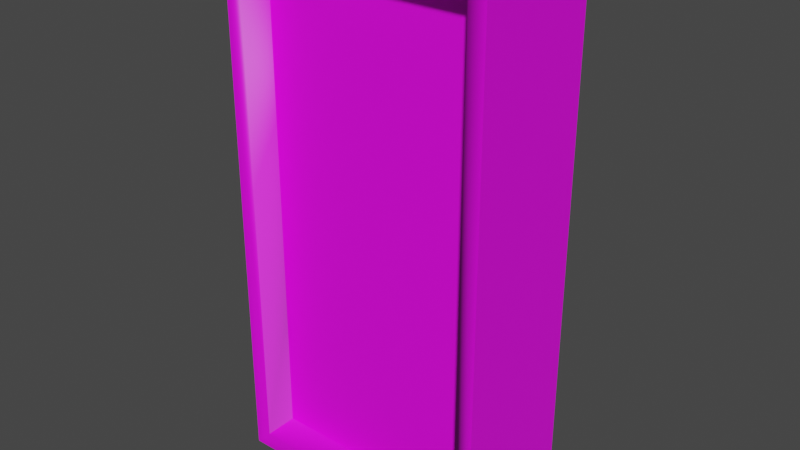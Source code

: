 # Source: sliding1x2.blend  (saved by Blender 3.1.7; exported with 4.5.12 LTS)
import bpy
from mathutils import Matrix  # noqa: F401  (used for matrix-valued properties, if any)

bpy.ops.wm.read_factory_settings(use_empty=True)
scene = bpy.context.scene
scene.name = 'Scene'

# ---- collections
col_collection = bpy.data.collections.new('Collection'); scene.collection.children.link(col_collection)

# ---- images (referenced by path relative to the original .blend; pixels are not part of the script)
import os
ASSET_DIR = os.environ.get("B2B_ASSET_DIR", "")  # directory of the original .blend (textures are referenced by path, not embedded)
HERE = os.path.dirname(os.path.abspath(__file__))  # packed textures are extracted next to this script under _unpacked/

def load_image(name, relpath, width, height, colorspace="sRGB"):
    """Load a texture the original file referenced (path relative to the .blend, or extracted next to this script)."""
    p = next((c for c in (os.path.join(HERE, relpath), os.path.join(ASSET_DIR, relpath)) if relpath and os.path.exists(c)), "")
    if p:
        img = bpy.data.images.load(p, check_existing=True)
        img.name = name
    else:  # same state as the original file: an image datablock whose file is absent (Cycles renders it pink)
        img = bpy.data.images.new(name, width, height)
        img.source = "FILE"
        img.filepath = "//" + (relpath or name)
    img.colorspace_settings.name = colorspace
    return img
img_sliding_door_png = load_image('sliding_door.png', 'sliding_door.png', 1024, 1024, 'sRGB')

# ---- materials (node trees are filled in below, after node groups)
mat_m_0a21e92f_ac11_67c2_1967_c2913c79282b = bpy.data.materials.new('m_0a21e92f-ac11-67c2-1967-c2913c79282b')
mat_m_0a21e92f_ac11_67c2_1967_c2913c79282b.use_transparent_shadow = False

# ---- material node trees
mat_m_0a21e92f_ac11_67c2_1967_c2913c79282b.use_nodes = True; mat_m_0a21e92f_ac11_67c2_1967_c2913c79282b.node_tree.nodes.clear()
_N = mat_m_0a21e92f_ac11_67c2_1967_c2913c79282b.node_tree.nodes; _L = mat_m_0a21e92f_ac11_67c2_1967_c2913c79282b.node_tree.links
n0 = _N.new('ShaderNodeBsdfPrincipled'); n0.name = 'Principled BSDF'; n0.location = (10, 300)
n0.distribution = 'GGX'
n0.subsurface_method = 'RANDOM_WALK_SKIN'
n0.inputs[3].default_value = 1.45
n0.inputs[27].default_value = (0.0, 0.0, 0.0, 1.0)
n0.inputs[28].default_value = 1.0
n1 = _N.new('ShaderNodeOutputMaterial'); n1.name = 'Material Output'; n1.location = (300, 300)
n2 = _N.new('ShaderNodeTexImage'); n2.name = 'Image Texture'; n2.location = (-280, 280)
n2.image = img_sliding_door_png
n2.interpolation = 'Closest'
_L.new(n0.outputs[0], n1.inputs[0])
_L.new(n2.outputs[0], n0.inputs[0])
n1.is_active_output = True

# ---- world
world_world = bpy.data.worlds.new('World'); scene.world = world_world
world_world.use_nodes = True; world_world.node_tree.nodes.clear()
_N = world_world.node_tree.nodes; _L = world_world.node_tree.links
n0 = _N.new('ShaderNodeOutputWorld'); n0.name = 'World Output'; n0.location = (300, 300)
n1 = _N.new('ShaderNodeBackground'); n1.name = 'Background'; n1.location = (10, 300)
n1.inputs[0].default_value = (0.05088, 0.05088, 0.05088, 1.0)
_L.new(n1.outputs[0], n0.inputs[0])
n0.is_active_output = True
world_world.color = (0.05088, 0.05088, 0.05088)
world_world.use_sun_shadow = False
world_world.sun_shadow_jitter_overblur = 0.0

# ---- meshes
me_cube = bpy.data.meshes.new('cube')
me_cube.from_pydata([(0.7, 0.2, 0.1), (-0.7, 0.2, 0.1), (-0.7, 0.2, 3.1), (0.7, 0.2, 3.1), (0.7, -0.2, 0.1), (0.7, -0.2, 3.1), (-0.7, -0.2, 0.1), (-0.7, -0.2, 3.1)], [], [(0, 1, 2, 3), (4, 0, 3, 5), (6, 4, 5, 7), (1, 6, 7, 2), (7, 5, 3, 2), (1, 0, 4, 6)])
me_cube.polygons.foreach_set('use_smooth', [True] * 6)
_k = set([(0, 1), (0, 3), (0, 4), (1, 2), (1, 6), (2, 3), (2, 7), (3, 5), (4, 5), (4, 6), (5, 7), (6, 7)])
me_cube.attributes.new('sharp_edge', 'BOOLEAN', 'EDGE').data.foreach_set('value', [ (min(e.vertices), max(e.vertices)) in _k for e in me_cube.edges])
_uv = me_cube.uv_layers.new(name='UVMap')
_uv.uv.foreach_set('vector', [0.0625, 0.4688, 0.2812, 0.4688, 0.2812, 0.9375, 0.0625, 0.9375, 0.0, 0.4688, 0.0625, 0.4688, 0.0625, 0.9375, 0.0, 0.9375, 0.3438, 0.4688, 0.5625, 0.4688, 0.5625, 0.9375, 0.3438, 0.9375, 0.2812, 0.4688, 0.3438, 0.4688, 0.3438, 0.9375, 0.2812, 0.9375, 0.2812, 1.0, 0.0625, 1.0, 0.0625, 0.9375, 0.2812, 0.9375, 0.5, 0.9375, 0.2812, 0.9375, 0.2812, 1.0, 0.5, 1.0])
me_cube.materials.append(mat_m_0a21e92f_ac11_67c2_1967_c2913c79282b)
me_cube.use_remesh_fix_poles = True
me_cube.use_remesh_preserve_attributes = False
me_cube.update()
me_cube.normals_split_custom_set([tuple(v) for v in zip(*[iter([0.0, 1.0, 1.632e-07, 0.0, 1.0, 1.632e-07, 0.0, 1.0, 1.632e-07, 0.0, 1.0, 1.632e-07, 1.0, 1.987e-07, 0.0, 1.0, 1.987e-07, 0.0, 1.0, 1.987e-07, 0.0, 1.0, 1.987e-07, 0.0, 0.0, -1.0, -1.632e-07, 0.0, -1.0, -1.632e-07, 0.0, -1.0, -1.632e-07, 0.0, -1.0, -1.632e-07, -1.0, 1.987e-07, 0.0, -1.0, 1.987e-07, 0.0, -1.0, 1.987e-07, 0.0, -1.0, 1.987e-07, 0.0, 0.0, 0.0, 1.0, 0.0, 0.0, 1.0, 0.0, 0.0, 1.0, 0.0, 0.0, 1.0, 0.0, 1.49e-07, -1.0, 0.0, 1.49e-07, -1.0, 0.0, 1.49e-07, -1.0, 0.0, 1.49e-07, -1.0])] * 3)])
me_cube_001 = bpy.data.meshes.new('cube.001')
me_cube_001.from_pydata([(0.7, 0.4, 0.1), (-0.7, 0.4, 0.1), (0.7, -0.4, 0.1), (0.7, -0.4, 3.1), (-0.7, -0.4, 0.1), (-0.7, -0.4, 3.1), (0.8, 0.4, 6.517e-08), (-0.8, 0.4, 6.517e-08), (-0.8, 0.4, 3.2), (0.8, 0.4, 3.2), (0.8, -0.4, -6.517e-08), (0.8, -0.4, 3.2), (-0.8, -0.4, -6.517e-08), (-0.8, -0.4, 3.2), (-0.7, 0.4, 3.1), (0.7, 0.4, 3.1)], [], [(8, 14, 1, 7), (0, 2, 3, 15), (0, 1, 4, 2), (7, 12, 13, 8), (12, 10, 2, 4), (6, 0, 15, 9), (4, 1, 14, 5), (10, 11, 3, 2), (6, 9, 11, 10), (3, 5, 14, 15), (11, 9, 8, 13), (11, 13, 5, 3), (13, 12, 4, 5), (15, 14, 8, 9), (1, 0, 6, 7), (6, 10, 12, 7)])
me_cube_001.polygons.foreach_set('use_smooth', [True] * 16)
_k = set([(0, 2), (1, 4), (3, 15), (5, 14), (6, 7), (6, 9), (6, 10), (7, 8), (7, 12), (8, 9), (8, 13), (9, 11), (10, 11), (10, 12), (11, 13), (12, 13)])
me_cube_001.attributes.new('sharp_edge', 'BOOLEAN', 'EDGE').data.foreach_set('value', [ (min(e.vertices), max(e.vertices)) in _k for e in me_cube_001.edges])
_uv = me_cube_001.uv_layers.new(name='UVMap')
_uv.uv.foreach_set('vector', [0.1875, 0.9375, 0.1797, 0.9297, 0.1797, 0.6953, 0.1875, 0.6875, 0.0625, 0.3906, 0.0, 0.3906, 0.0, 0.625, 0.0625, 0.625, 0.1719, 0.625, 0.2812, 0.625, 0.2812, 0.6875, 0.1719, 0.6875, 0.1875, 0.6875, 0.25, 0.6875, 0.25, 0.9375, 0.1875, 0.9375, 0.25, 0.6875, 0.375, 0.6875, 0.3672, 0.6953, 0.2578, 0.6953, 0.0625, 0.6875, 0.07031, 0.6953, 0.07031, 0.9297, 0.0625, 0.9375, 0.2344, 0.3906, 0.1719, 0.3906, 0.1719, 0.625, 0.2344, 0.625, 0.375, 0.6875, 0.375, 0.9375, 0.3672, 0.9297, 0.3672, 0.6953, 0.0625, 0.6875, 0.0625, 0.9375, 0.0, 0.9375, 0.0, 0.6875, 0.0625, 0.6875, 0.1719, 0.6875, 0.1719, 0.625, 0.0625, 0.625, 0.0625, 1.0, 0.0625, 0.9375, 0.1875, 0.9375, 0.1875, 1.0, 0.375, 0.9375, 0.25, 0.9375, 0.2578, 0.9297, 0.3672, 0.9297, 0.25, 0.9375, 0.25, 0.6875, 0.2578, 0.6953, 0.2578, 0.9297, 0.07031, 0.9297, 0.1797, 0.9297, 0.1875, 0.9375, 0.0625, 0.9375, 0.1797, 0.6953, 0.07031, 0.6953, 0.0625, 0.6875, 0.1875, 0.6875, 0.1875, 0.9375, 0.1875, 1.0, 0.3125, 1.0, 0.3125, 0.9375])
me_cube_001.materials.append(mat_m_0a21e92f_ac11_67c2_1967_c2913c79282b)
me_cube_001.use_remesh_fix_poles = True
me_cube_001.use_remesh_preserve_attributes = False
me_cube_001.update()
me_cube_001.normals_split_custom_set([tuple(v) for v in zip(*[iter([0.0, 1.0, 8.412e-08, -0.3594, 0.5695, -0.7392, 0.7392, 0.5695, -0.3594, 0.0, 1.0, 8.412e-08, 0.1746, 0.7297, 0.6611, -0.7392, -0.5695, -0.3594, 0.1746, -0.7297, -0.6611, -0.6611, 0.7297, 0.1746, 0.1746, 0.7297, 0.6611, 0.7392, 0.5695, -0.3594, -0.1746, -0.7297, 0.6611, -0.7392, -0.5695, -0.3594, -1.0, 0.0, 0.0, -1.0, 0.0, 0.0, -1.0, 0.0, 0.0, -1.0, 0.0, 0.0, 9.686e-07, -1.0, -5.408e-08, -9.686e-07, -1.0, -5.408e-08, -0.7392, -0.5695, -0.3594, -0.1746, -0.7297, 0.6611, 0.0, 1.0, 8.412e-08, 0.1746, 0.7297, 0.6611, -0.6611, 0.7297, 0.1746, 0.0, 1.0, 8.412e-08, -0.1746, -0.7297, 0.6611, 0.7392, 0.5695, -0.3594, -0.3594, 0.5695, -0.7392, 0.7392, -0.5695, 0.3594, -9.686e-07, -1.0, -5.408e-08, -9.686e-07, -1.0, -2.24e-06, 0.1746, -0.7297, -0.6611, -0.7392, -0.5695, -0.3594, 1.0, 0.0, 0.0, 1.0, 0.0, 0.0, 1.0, 0.0, 0.0, 1.0, 0.0, 0.0, 0.1746, -0.7297, -0.6611, 0.7392, -0.5695, 0.3594, -0.3594, 0.5695, -0.7392, -0.6611, 0.7297, 0.1746, 0.0, 0.0, 1.0, 0.0, 0.0, 1.0, 0.0, 0.0, 1.0, 0.0, 0.0, 1.0, -9.686e-07, -1.0, -2.24e-06, 9.686e-07, -1.0, -2.24e-06, 0.7392, -0.5695, 0.3594, 0.1746, -0.7297, -0.6611, 9.686e-07, -1.0, -2.24e-06, 9.686e-07, -1.0, -5.408e-08, -0.1746, -0.7297, 0.6611, 0.7392, -0.5695, 0.3594, -0.6611, 0.7297, 0.1746, -0.3594, 0.5695, -0.7392, 0.0, 1.0, 8.412e-08, 0.0, 1.0, 8.412e-08, 0.7392, 0.5695, -0.3594, 0.1746, 0.7297, 0.6611, 0.0, 1.0, 8.412e-08, 0.0, 1.0, 8.412e-08, 0.0, 1.629e-07, -1.0, 0.0, 1.629e-07, -1.0, 0.0, 1.629e-07, -1.0, 0.0, 1.629e-07, -1.0])] * 3)])

# ---- objects
ob_door = bpy.data.objects.new('door', me_cube)
ob_frame = bpy.data.objects.new('frame', me_cube_001)

# ---- transforms, parenting, visibility, modifiers, constraints
ob_door.location = (0.0, 0.0, 0.0)
ob_frame.location = (0.0, 0.0, 0.0)

# ---- collection membership
col_collection.objects.link(ob_door)
col_collection.objects.link(ob_frame)

# ---- scene / render settings (as saved in the file)
scene.frame_start = 1; scene.frame_end = 250; scene.frame_set(1)
scene.render.engine = 'BLENDER_EEVEE_NEXT'
scene.cycles.sampling_pattern = 'TABULATED_SOBOL'
scene.cycles.use_light_tree = False
scene.view_settings.view_transform = 'Filmic'
bpy.context.view_layer.update()

# ---- added for rendering (the .blend has no active camera and no usable light): camera, sun
cam_auto = bpy.data.cameras.new('AutoCamera')
cam_auto.lens = 50.0
cam_auto.sensor_width = 36.0
cam_auto.clip_end = 1000.0
ob_auto_camera = bpy.data.objects.new('AutoCamera', cam_auto)
scene.collection.objects.link(ob_auto_camera)
ob_auto_camera.location = (3.39193, -4.07032, 4.31354)
ob_auto_camera.rotation_euler = (1.09748, -7.21219e-08, 0.694738)
scene.camera = ob_auto_camera
light_auto_sun = bpy.data.lights.new('AutoSun', 'SUN')
light_auto_sun.energy = 3.0
light_auto_sun.angle = 0.0523599
ob_auto_sun = bpy.data.objects.new('AutoSun', light_auto_sun)
scene.collection.objects.link(ob_auto_sun)
ob_auto_sun.rotation_euler = (0.872665, 0.174533, 0.523599)
bpy.context.view_layer.update()
